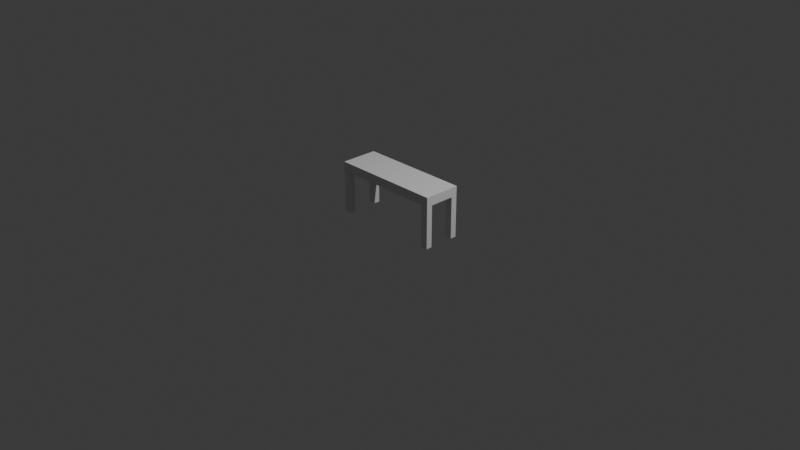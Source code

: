 # Source: bench.blend  (saved by Blender 5.2.45; exported with 4.5.12 LTS)
import bpy
from mathutils import Matrix  # noqa: F401  (used for matrix-valued properties, if any)

bpy.ops.wm.read_factory_settings(use_empty=True)
scene = bpy.context.scene
scene.name = 'Scene'

# ---- collections
col_collection = bpy.data.collections.new('Collection'); scene.collection.children.link(col_collection)

# ---- world
world_world = bpy.data.worlds.new('World'); scene.world = world_world
world_world.use_nodes = True; world_world.node_tree.nodes.clear()
_N = world_world.node_tree.nodes; _L = world_world.node_tree.links
n0 = _N.new('ShaderNodeOutputWorld'); n0.name = 'World Output'; n0.location = (200, 100)
n1 = _N.new('ShaderNodeBackground'); n1.name = 'Background'; n1.location = (-200, 100)
n1.inputs[0].default_value = (0.05088, 0.05088, 0.05088, 1.0)
_L.new(n1.outputs[0], n0.inputs[0])
n0.is_active_output = True
world_world.color = (0.05088, 0.05088, 0.05088)
world_world.sun_shadow_jitter_overblur = 0.0

# ---- cameras
cam_camera = bpy.data.cameras.new('Camera')
cam_camera.clip_end = 100.0
cam_camera.ortho_scale = 7.314

# ---- lights
light_light = bpy.data.lights.new('Light', 'POINT')
light_light.energy = 1000.0
light_light.shadow_soft_size = 0.1

# ---- meshes
me_cube_002 = bpy.data.meshes.new('Cube.002')
me_cube_002.from_pydata([(1.0, 1.0, -1.0), (1.0, 1.0, 1.0), (1.0, 0.0, -1.0), (1.0, 0.0, 1.0), (0.0, 1.0, -1.0), (0.0, 1.0, 1.0), (0.0, 0.0, 1.0), (0.0, 0.0, -1.0), (0.8673, 1.0, 1.0), (0.8673, 0.0, 1.0), (0.8673, 1.0, -1.0), (0.8673, 0.0, -1.0), (1.0, 0.67, -1.0), (1.0, 0.67, 1.0), (0.0, 0.67, -1.0), (0.0, 0.67, 1.0), (0.8673, 0.67, 1.0), (0.8673, 0.67, -1.0), (1.0, 0.67, -10.0), (1.0, 1.0, -10.0), (0.8673, 1.0, -10.0), (0.8673, 0.67, -10.0)], [], [(10, 8, 1, 0), (17, 12, 2, 11), (12, 13, 3, 2), (16, 15, 6, 9), (13, 16, 9, 3), (14, 17, 11, 7), (4, 5, 8, 10), (4, 10, 17, 14), (1, 8, 16, 13), (8, 5, 15, 16), (0, 1, 13, 12), (0, 12, 18, 19), (20, 19, 18, 21), (10, 0, 19, 20), (17, 10, 20, 21), (12, 17, 21, 18)])
_uv = me_cube_002.uv_layers.new(name='UVMap')
_uv.uv.foreach_set('vector', [0.375, 0.4834, 0.625, 0.4834, 0.625, 0.5, 0.375, 0.5, 0.3584, 0.5412, 0.375, 0.5412, 0.375, 0.625, 0.3584, 0.625, 0.375, 0.5412, 0.625, 0.5412, 0.625, 0.625, 0.375, 0.625, 0.6416, 0.5412, 0.75, 0.5412, 0.75, 0.625, 0.6416, 0.625, 0.625, 0.5412, 0.6416, 0.5412, 0.6416, 0.625, 0.625, 0.625, 0.25, 0.5412, 0.3584, 0.5412, 0.3584, 0.625, 0.25, 0.625, 0.375, 0.375, 0.625, 0.375, 0.625, 0.4834, 0.375, 0.4834, 0.25, 0.5, 0.3584, 0.5, 0.3584, 0.5412, 0.25, 0.5412, 0.625, 0.5, 0.6416, 0.5, 0.6416, 0.5412, 0.625, 0.5412, 0.6416, 0.5, 0.75, 0.5, 0.75, 0.5412, 0.6416, 0.5412, 0.375, 0.5, 0.625, 0.5, 0.625, 0.5412, 0.375, 0.5412, 0.375, 0.5, 0.375, 0.5412, 0.375, 0.5412, 0.375, 0.5, 0.3584, 0.5, 0.375, 0.5, 0.375, 0.5412, 0.3584, 0.5412, 0.375, 0.4834, 0.375, 0.5, 0.375, 0.5, 0.375, 0.4834, 0.3584, 0.5412, 0.3584, 0.5, 0.3584, 0.5, 0.3584, 0.5412, 0.375, 0.5412, 0.3584, 0.5412, 0.3584, 0.5412, 0.375, 0.5412])
me_cube_002.update()

# ---- objects
ob_light = bpy.data.objects.new('Light', light_light)
ob_camera = bpy.data.objects.new('Camera', cam_camera)
ob_cube_001 = bpy.data.objects.new('Cube.001', me_cube_002)

# ---- transforms, parenting, visibility, modifiers, constraints
ob_light.location = (4.076, 1.005, 5.904)
ob_light.rotation_euler = (0.6503, 0.05522, 1.866)
ob_light.lock_rotations_4d = False
ob_light.empty_display_type = 'ARROWS'
ob_light.color = (0.0, 0.0, 0.0, 0.0)
ob_light.lineart.crease_threshold = 0.0
ob_camera.location = (7.359, -6.926, 4.958)
ob_camera.rotation_euler = (1.109, 0.0, 0.8149)
ob_camera.lock_rotations_4d = False
ob_camera.empty_display_type = 'ARROWS'
ob_camera.color = (0.0, 0.0, 0.0, 0.0)
ob_camera.display_type = 'WIRE'
ob_camera.lineart.crease_threshold = 0.0
ob_cube_001.location = (0.0, 0.0, 0.45)
ob_cube_001.scale = (0.6, 0.2, 0.05)
_m = ob_cube_001.modifiers.new('Mirror', 'MIRROR')
_m.use_axis = (True, True, False)

# ---- collection membership
col_collection.objects.link(ob_light)
col_collection.objects.link(ob_camera)
col_collection.objects.link(ob_cube_001)

# ---- scene / render settings (as saved in the file)
scene.camera = ob_camera
scene.frame_start = 1; scene.frame_end = 250; scene.frame_set(1)
scene.render.engine = 'BLENDER_EEVEE_NEXT'
scene.render.bake_bias = 0.0
scene.render.bake_samples = 0
scene.render.compositor_device = 'GPU'
scene.eevee.use_volume_custom_range = False
scene.eevee.fast_gi_thickness_near = 0.1
scene.eevee.fast_gi_thickness_far = 0.0
scene.eevee.ray_tracing_options.screen_trace_thickness = 0.1
bpy.context.view_layer.update()
